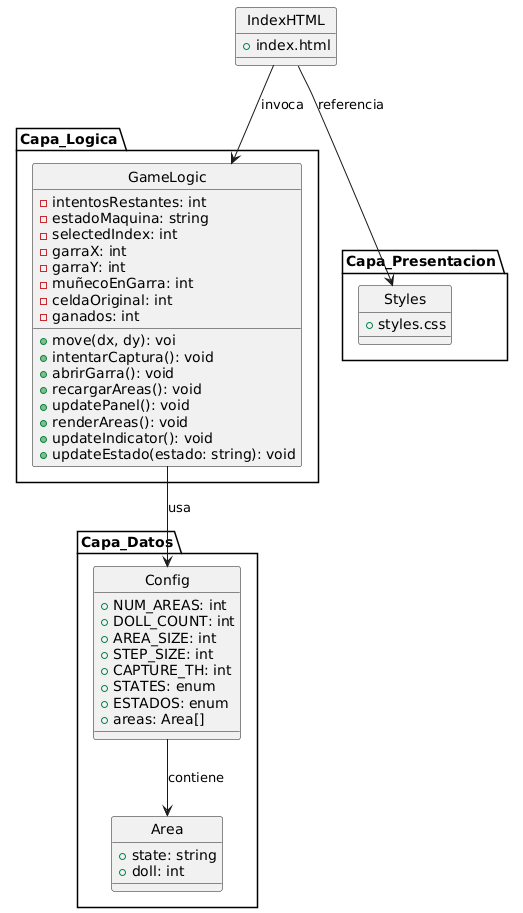

The diagram above was rendered by PlantUML. Its source (embedded in the PNG):
@startuml
skinparam style strictuml

package "Capa_Datos" {
  class Config {
    +NUM_AREAS: int
    +DOLL_COUNT: int
    +AREA_SIZE: int
    +STEP_SIZE: int
    +CAPTURE_TH: int
    +STATES: enum
    +ESTADOS: enum
    +areas: Area[]
  }

class Area {
    +state: string
    +doll: int
}

}

package "Capa_Logica" {
  class GameLogic {
    -intentosRestantes: int
    -estadoMaquina: string
    -selectedIndex: int
    -garraX: int
    -garraY: int
    -muñecoEnGarra: int
    -celdaOriginal: int
    -ganados: int

    +move(dx, dy): voi
    +intentarCaptura(): void
    +abrirGarra(): void
    +recargarAreas(): void
    +updatePanel(): void
    +renderAreas(): void
    +updateIndicator(): void
    +updateEstado(estado: string): void
  }
}

package "Capa_Presentacion" {
  class Styles {
    +styles.css
  }
}

  class IndexHTML {
    +index.html
  }


Config --> Area : contiene
GameLogic --> Config : usa
IndexHTML --> GameLogic : invoca
IndexHTML --> Styles : referencia
@enduml